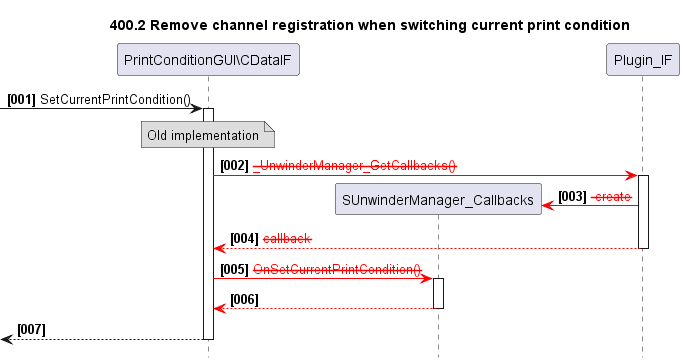

The diagram above was rendered by PlantUML. Its source (embedded in the PNG):
@startuml
skinparam noteBackgroundColor #DDDDDD
skinparam noteBorderColor #666666

autonumber "<b>[000]"
hide footbox
TITLE 400.2 Remove channel registration when switching current print condition

participant "PrintConditionGUI\CDataIF" as data1
participant SUnwinderManager_Callbacks as cb
participant Plugin_IF as plugin
-> data1++: SetCurrentPrintCondition()
    NOTE over data1: Old implementation
    data1-[#red]>plugin++: <color red><strike>_UnwinderManager_GetCallbacks()
        create cb
        plugin-[#red]>cb: <color  red><strike> create
    return <color red><strike>callback
    data1-[#red]>cb++: <color red><strike>OnSetCurrentPrintCondition()
    return
return
@enduml